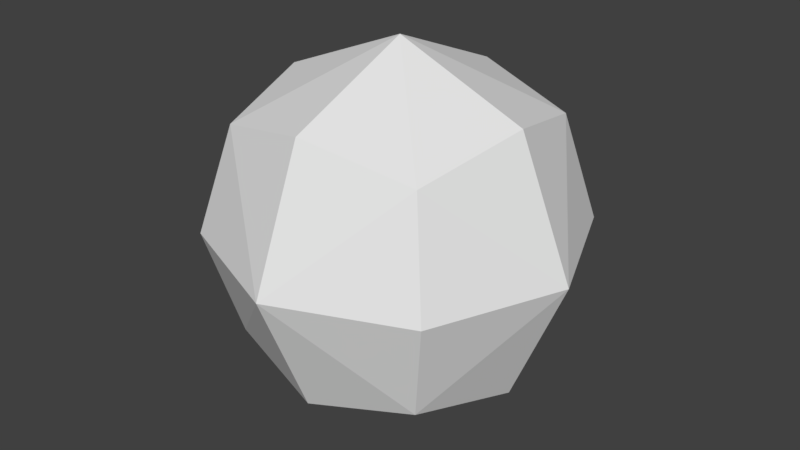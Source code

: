 # Source: PowerUp_Shell.blend  (saved by Blender 2.79.0; exported with 4.5.12 LTS)
import bpy
from mathutils import Matrix  # noqa: F401  (used for matrix-valued properties, if any)

bpy.ops.wm.read_factory_settings(use_empty=True)
scene = bpy.context.scene
scene.name = 'Scene'

# ---- collections
col_collection_1 = bpy.data.collections.new('Collection 1'); scene.collection.children.link(col_collection_1)

# ---- materials (node trees are filled in below, after node groups)
mat_main = bpy.data.materials.new('Main')
mat_main.alpha_threshold = 0.0
mat_main.use_transparent_shadow = False
mat_main.roughness = 0.5
mat_main.line_color = (0.0, 0.0, 0.0, 1.0)

# ---- material node trees

# ---- world
world_world = bpy.data.worlds.new('World'); scene.world = world_world
world_world.color = (0.05088, 0.05088, 0.05088)
world_world.use_sun_shadow = False
world_world.sun_shadow_jitter_overblur = 0.0
world_world.cycles.sampling_method = 'MANUAL'

# ---- meshes
me_cube = bpy.data.meshes.new('Cube')
me_cube.from_pydata([(5.918e-08, 1.149e-07, -1.0), (-1.228e-07, -1.89e-07, 1.0), (1.0, -2.533e-07, -4.47e-08), (-3.357e-07, -1.0, -3.283e-08), (-1.0, 1.873e-07, 2.965e-08), (2.264e-07, 1.0, -1.199e-08), (0.7071, -3.192e-07, -0.7071), (1.53e-07, 0.7071, -0.7071), (0.7071, 0.7071, 7.55e-08), (-2.584e-08, -0.7071, -0.7071), (0.7071, -0.7071, 7.55e-08), (-0.7071, -1.851e-07, -0.7071), (-0.7071, -0.7071, 7.55e-08), (-0.7071, 0.7071, 7.55e-08), (0.7071, -3.192e-07, 0.7071), (0.0, 0.7071, 0.7071), (-2.584e-08, -0.7071, 0.7071), (-0.7071, -1.851e-07, 0.7071), (0.5729, 0.5767, -0.5779), (0.5729, -0.5767, -0.5779), (-0.5767, -0.5729, -0.5779), (-0.5729, 0.5767, -0.5779), (0.5767, 0.5729, 0.5779), (0.5729, -0.5767, 0.5779), (-0.5767, -0.5729, 0.5779), (-0.5729, 0.5767, 0.5779)], [], [(0, 7, 18, 6), (0, 6, 19, 9), (0, 9, 20, 11), (0, 11, 21, 7), (1, 14, 22, 15), (1, 15, 25, 17), (1, 17, 24, 16), (1, 16, 23, 14), (2, 6, 18, 8), (2, 8, 22, 14), (2, 14, 23, 10), (2, 10, 19, 6), (3, 9, 19, 10), (3, 10, 23, 16), (3, 16, 24, 12), (3, 12, 20, 9), (4, 11, 20, 12), (4, 12, 24, 17), (4, 17, 25, 13), (4, 13, 21, 11), (5, 15, 22, 8), (5, 8, 18, 7), (5, 7, 21, 13), (5, 13, 25, 15)])
me_cube.materials.append(mat_main)
me_cube.use_remesh_preserve_volume = False
me_cube.use_remesh_preserve_attributes = False
me_cube.use_mirror_vertex_groups = False
me_cube.update()

# ---- objects
ob_cube = bpy.data.objects.new('Cube', me_cube)

# ---- transforms, parenting, visibility, modifiers, constraints
ob_cube.location = (0.0, 0.0, 0.0)
ob_cube.lock_rotations_4d = False
ob_cube.empty_display_type = 'ARROWS'
ob_cube.lineart.crease_threshold = 0.0

# ---- collection membership
col_collection_1.objects.link(ob_cube)

# ---- scene / render settings (as saved in the file)
scene.frame_start = 1; scene.frame_end = 250; scene.frame_set(1)
scene.render.engine = 'BLENDER_EEVEE_NEXT'
scene.render.resolution_percentage = 50
scene.render.dither_intensity = 0.0
scene.cycles.use_denoising = False
scene.cycles.samples = 128
scene.cycles.sampling_pattern = 'TABULATED_SOBOL'
scene.cycles.use_adaptive_sampling = False
scene.cycles.use_light_tree = False
scene.cycles.blur_glossy = 0.0
scene.cycles.sample_clamp_indirect = 0.0
scene.view_settings.view_transform = 'Standard'
bpy.context.view_layer.update()

# ---- added for rendering (the .blend has no active camera and no usable light): camera, sun
cam_auto = bpy.data.cameras.new('AutoCamera')
cam_auto.lens = 50.0
cam_auto.sensor_width = 36.0
cam_auto.clip_end = 1000.0
ob_auto_camera = bpy.data.objects.new('AutoCamera', cam_auto)
scene.collection.objects.link(ob_auto_camera)
ob_auto_camera.location = (3.20507, -3.84609, 2.56406)
ob_auto_camera.rotation_euler = (1.09748, -7.21219e-08, 0.694738)
scene.camera = ob_auto_camera
light_auto_sun = bpy.data.lights.new('AutoSun', 'SUN')
light_auto_sun.energy = 3.0
light_auto_sun.angle = 0.0523599
ob_auto_sun = bpy.data.objects.new('AutoSun', light_auto_sun)
scene.collection.objects.link(ob_auto_sun)
ob_auto_sun.rotation_euler = (0.872665, 0.174533, 0.523599)
bpy.context.view_layer.update()
